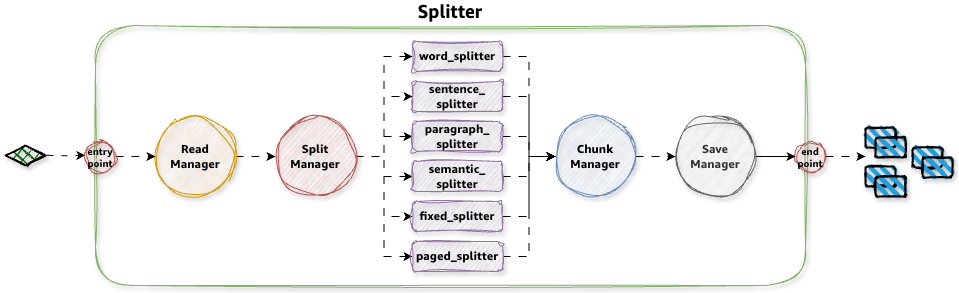

The diagram above was exported from draw.io. Its source (the exported page's mxGraphModel, read from the mxfile embedded in the PNG):
<mxGraphModel dx="1010" dy="732" grid="1" gridSize="10" guides="1" tooltips="1" connect="1" arrows="1" fold="1" page="1" pageScale="1" pageWidth="827" pageHeight="1169" math="0" shadow="0">
  <root>
    <mxCell id="0" />
    <mxCell id="1" parent="0" />
    <mxCell id="RAjsR6PXYlan1fUnHoR4-56" value="Splitter" style="rounded=1;whiteSpace=wrap;html=1;fillColor=none;strokeColor=#82b366;fontFamily=Amazon Ember Display;fontStyle=1;fontSize=18;shadow=1;sketch=1;curveFitting=1;jiggle=2;verticalAlign=bottom;labelPosition=center;verticalLabelPosition=top;align=center;" parent="1" vertex="1">
      <mxGeometry x="110" y="110" width="710" height="260" as="geometry" />
    </mxCell>
    <mxCell id="RAjsR6PXYlan1fUnHoR4-33" style="edgeStyle=orthogonalEdgeStyle;rounded=0;orthogonalLoop=1;jettySize=auto;html=1;entryX=0;entryY=0.5;entryDx=0;entryDy=0;fontFamily=Amazon Ember Display;flowAnimation=1;" parent="1" source="RAjsR6PXYlan1fUnHoR4-24" target="RAjsR6PXYlan1fUnHoR4-25" edge="1">
      <mxGeometry relative="1" as="geometry" />
    </mxCell>
    <mxCell id="RAjsR6PXYlan1fUnHoR4-34" style="edgeStyle=orthogonalEdgeStyle;rounded=0;orthogonalLoop=1;jettySize=auto;html=1;entryX=0;entryY=0.5;entryDx=0;entryDy=0;fontFamily=Amazon Ember Display;flowAnimation=1;" parent="1" source="RAjsR6PXYlan1fUnHoR4-24" target="RAjsR6PXYlan1fUnHoR4-26" edge="1">
      <mxGeometry relative="1" as="geometry" />
    </mxCell>
    <mxCell id="RAjsR6PXYlan1fUnHoR4-35" style="edgeStyle=orthogonalEdgeStyle;rounded=0;orthogonalLoop=1;jettySize=auto;html=1;fontFamily=Amazon Ember Display;flowAnimation=1;" parent="1" source="RAjsR6PXYlan1fUnHoR4-24" target="RAjsR6PXYlan1fUnHoR4-27" edge="1">
      <mxGeometry relative="1" as="geometry" />
    </mxCell>
    <mxCell id="RAjsR6PXYlan1fUnHoR4-36" style="edgeStyle=orthogonalEdgeStyle;rounded=0;orthogonalLoop=1;jettySize=auto;html=1;fontFamily=Amazon Ember Display;flowAnimation=1;" parent="1" source="RAjsR6PXYlan1fUnHoR4-24" target="RAjsR6PXYlan1fUnHoR4-28" edge="1">
      <mxGeometry relative="1" as="geometry" />
    </mxCell>
    <mxCell id="RAjsR6PXYlan1fUnHoR4-37" style="edgeStyle=orthogonalEdgeStyle;rounded=0;orthogonalLoop=1;jettySize=auto;html=1;entryX=0;entryY=0.5;entryDx=0;entryDy=0;fontFamily=Amazon Ember Display;flowAnimation=1;" parent="1" source="RAjsR6PXYlan1fUnHoR4-24" target="RAjsR6PXYlan1fUnHoR4-29" edge="1">
      <mxGeometry relative="1" as="geometry" />
    </mxCell>
    <mxCell id="RAjsR6PXYlan1fUnHoR4-38" style="edgeStyle=orthogonalEdgeStyle;rounded=0;orthogonalLoop=1;jettySize=auto;html=1;entryX=0;entryY=0.5;entryDx=0;entryDy=0;fontFamily=Amazon Ember Display;flowAnimation=1;" parent="1" source="RAjsR6PXYlan1fUnHoR4-24" target="RAjsR6PXYlan1fUnHoR4-30" edge="1">
      <mxGeometry relative="1" as="geometry" />
    </mxCell>
    <mxCell id="RAjsR6PXYlan1fUnHoR4-24" value="&lt;span style=&quot;color: rgb(0, 0, 0); font-size: 12px; font-style: normal; font-variant-ligatures: normal; font-variant-caps: normal; font-weight: 700; letter-spacing: normal; orphans: 2; text-align: center; text-indent: 0px; text-transform: none; widows: 2; word-spacing: 0px; -webkit-text-stroke-width: 0px; white-space: normal; text-decoration-thickness: initial; text-decoration-style: initial; text-decoration-color: initial; float: none; display: inline !important;&quot;&gt;Split&lt;/span&gt;&lt;div style=&quot;forced-color-adjust: none; color: rgb(0, 0, 0); font-size: 12px; font-style: normal; font-variant-ligatures: normal; font-variant-caps: normal; font-weight: 700; letter-spacing: normal; orphans: 2; text-align: center; text-indent: 0px; text-transform: none; widows: 2; word-spacing: 0px; -webkit-text-stroke-width: 0px; white-space: normal; text-decoration-thickness: initial; text-decoration-style: initial; text-decoration-color: initial;&quot;&gt;&lt;span style=&quot;&quot;&gt;Manager&lt;/span&gt;&lt;/div&gt;" style="ellipse;whiteSpace=wrap;html=1;aspect=fixed;fillColor=#f8cecc;strokeColor=#b85450;sketch=1;curveFitting=1;jiggle=2;shadow=1;fontFamily=Amazon Ember Display;labelBackgroundColor=none;" parent="1" vertex="1">
      <mxGeometry x="290" y="201" width="80" height="80" as="geometry" />
    </mxCell>
    <mxCell id="RAjsR6PXYlan1fUnHoR4-40" style="edgeStyle=orthogonalEdgeStyle;rounded=0;orthogonalLoop=1;jettySize=auto;html=1;entryX=0;entryY=0.5;entryDx=0;entryDy=0;fontFamily=Amazon Ember Display;flowAnimation=1;" parent="1" source="RAjsR6PXYlan1fUnHoR4-25" target="RAjsR6PXYlan1fUnHoR4-39" edge="1">
      <mxGeometry relative="1" as="geometry" />
    </mxCell>
    <mxCell id="RAjsR6PXYlan1fUnHoR4-25" value="word_splitter" style="rounded=1;whiteSpace=wrap;html=1;fillColor=#e1d5e7;strokeColor=#9673a6;shadow=1;sketch=1;curveFitting=1;jiggle=2;fontStyle=1;fontFamily=Amazon Ember Display;" parent="1" vertex="1">
      <mxGeometry x="427" y="126" width="90" height="30" as="geometry" />
    </mxCell>
    <mxCell id="RAjsR6PXYlan1fUnHoR4-41" style="edgeStyle=orthogonalEdgeStyle;rounded=0;orthogonalLoop=1;jettySize=auto;html=1;entryX=0;entryY=0.5;entryDx=0;entryDy=0;fontFamily=Amazon Ember Display;flowAnimation=1;" parent="1" source="RAjsR6PXYlan1fUnHoR4-26" target="RAjsR6PXYlan1fUnHoR4-39" edge="1">
      <mxGeometry relative="1" as="geometry" />
    </mxCell>
    <mxCell id="RAjsR6PXYlan1fUnHoR4-26" value="sentence_&lt;div&gt;splitter&lt;/div&gt;" style="rounded=1;whiteSpace=wrap;html=1;fillColor=#e1d5e7;strokeColor=#9673a6;shadow=1;sketch=1;curveFitting=1;jiggle=2;fontStyle=1;fontFamily=Amazon Ember Display;" parent="1" vertex="1">
      <mxGeometry x="427" y="166" width="90" height="30" as="geometry" />
    </mxCell>
    <mxCell id="RAjsR6PXYlan1fUnHoR4-42" style="edgeStyle=orthogonalEdgeStyle;rounded=0;orthogonalLoop=1;jettySize=auto;html=1;entryX=0;entryY=0.5;entryDx=0;entryDy=0;fontFamily=Amazon Ember Display;flowAnimation=1;" parent="1" source="RAjsR6PXYlan1fUnHoR4-27" target="RAjsR6PXYlan1fUnHoR4-39" edge="1">
      <mxGeometry relative="1" as="geometry" />
    </mxCell>
    <mxCell id="RAjsR6PXYlan1fUnHoR4-27" value="paragraph_&lt;div&gt;splitter&lt;/div&gt;" style="rounded=1;whiteSpace=wrap;html=1;fillColor=#e1d5e7;strokeColor=#9673a6;shadow=1;sketch=1;curveFitting=1;jiggle=2;fontStyle=1;fontFamily=Amazon Ember Display;" parent="1" vertex="1">
      <mxGeometry x="427" y="206" width="90" height="30" as="geometry" />
    </mxCell>
    <mxCell id="RAjsR6PXYlan1fUnHoR4-43" style="edgeStyle=orthogonalEdgeStyle;rounded=0;orthogonalLoop=1;jettySize=auto;html=1;entryX=0;entryY=0.5;entryDx=0;entryDy=0;fontFamily=Amazon Ember Display;flowAnimation=1;" parent="1" source="RAjsR6PXYlan1fUnHoR4-28" target="RAjsR6PXYlan1fUnHoR4-39" edge="1">
      <mxGeometry relative="1" as="geometry" />
    </mxCell>
    <mxCell id="RAjsR6PXYlan1fUnHoR4-28" value="semantic_&lt;div&gt;splitter&lt;/div&gt;" style="rounded=1;whiteSpace=wrap;html=1;fillColor=#e1d5e7;strokeColor=#9673a6;shadow=1;sketch=1;curveFitting=1;jiggle=2;fontStyle=1;fontFamily=Amazon Ember Display;" parent="1" vertex="1">
      <mxGeometry x="427" y="246" width="90" height="30" as="geometry" />
    </mxCell>
    <mxCell id="RAjsR6PXYlan1fUnHoR4-44" style="edgeStyle=orthogonalEdgeStyle;rounded=0;orthogonalLoop=1;jettySize=auto;html=1;entryX=0;entryY=0.5;entryDx=0;entryDy=0;fontFamily=Amazon Ember Display;flowAnimation=1;" parent="1" source="RAjsR6PXYlan1fUnHoR4-29" target="RAjsR6PXYlan1fUnHoR4-39" edge="1">
      <mxGeometry relative="1" as="geometry" />
    </mxCell>
    <mxCell id="RAjsR6PXYlan1fUnHoR4-29" value="fixed_splitter" style="rounded=1;whiteSpace=wrap;html=1;fillColor=#e1d5e7;strokeColor=#9673a6;shadow=1;sketch=1;curveFitting=1;jiggle=2;fontStyle=1;fontFamily=Amazon Ember Display;" parent="1" vertex="1">
      <mxGeometry x="427" y="286" width="90" height="30" as="geometry" />
    </mxCell>
    <mxCell id="RAjsR6PXYlan1fUnHoR4-45" style="edgeStyle=orthogonalEdgeStyle;rounded=0;orthogonalLoop=1;jettySize=auto;html=1;entryX=0;entryY=0.5;entryDx=0;entryDy=0;fontFamily=Amazon Ember Display;flowAnimation=1;" parent="1" source="RAjsR6PXYlan1fUnHoR4-30" target="RAjsR6PXYlan1fUnHoR4-39" edge="1">
      <mxGeometry relative="1" as="geometry" />
    </mxCell>
    <mxCell id="RAjsR6PXYlan1fUnHoR4-30" value="paged_splitter" style="rounded=1;whiteSpace=wrap;html=1;fillColor=#e1d5e7;strokeColor=#9673a6;shadow=1;sketch=1;curveFitting=1;jiggle=2;fontStyle=1;fontFamily=Amazon Ember Display;" parent="1" vertex="1">
      <mxGeometry x="427" y="326" width="90" height="30" as="geometry" />
    </mxCell>
    <mxCell id="RAjsR6PXYlan1fUnHoR4-32" style="edgeStyle=orthogonalEdgeStyle;rounded=0;orthogonalLoop=1;jettySize=auto;html=1;entryX=0;entryY=0.5;entryDx=0;entryDy=0;fontFamily=Amazon Ember Display;flowAnimation=1;" parent="1" source="RAjsR6PXYlan1fUnHoR4-31" target="RAjsR6PXYlan1fUnHoR4-24" edge="1">
      <mxGeometry relative="1" as="geometry" />
    </mxCell>
    <mxCell id="RAjsR6PXYlan1fUnHoR4-31" value="Read Manager" style="ellipse;whiteSpace=wrap;html=1;aspect=fixed;fillColor=#ffe6cc;strokeColor=#d79b00;shadow=1;sketch=1;curveFitting=1;jiggle=2;fontStyle=1;fontFamily=Amazon Ember Display;" parent="1" vertex="1">
      <mxGeometry x="170" y="201" width="80" height="80" as="geometry" />
    </mxCell>
    <mxCell id="RAjsR6PXYlan1fUnHoR4-52" style="edgeStyle=orthogonalEdgeStyle;rounded=0;orthogonalLoop=1;jettySize=auto;html=1;fontFamily=Amazon Ember Display;flowAnimation=1;" parent="1" source="RAjsR6PXYlan1fUnHoR4-39" edge="1">
      <mxGeometry relative="1" as="geometry">
        <mxPoint x="690" y="241" as="targetPoint" />
      </mxGeometry>
    </mxCell>
    <mxCell id="RAjsR6PXYlan1fUnHoR4-39" value="&lt;b&gt;Chunk&lt;/b&gt;&lt;div&gt;&lt;b&gt;Manager&lt;/b&gt;&lt;/div&gt;" style="ellipse;whiteSpace=wrap;html=1;aspect=fixed;fillColor=#dae8fc;strokeColor=#6c8ebf;sketch=1;curveFitting=1;jiggle=2;shadow=1;fontFamily=Amazon Ember Display;" parent="1" vertex="1">
      <mxGeometry x="570" y="201" width="80" height="80" as="geometry" />
    </mxCell>
    <mxCell id="RAjsR6PXYlan1fUnHoR4-54" style="edgeStyle=orthogonalEdgeStyle;rounded=0;orthogonalLoop=1;jettySize=auto;html=1;fontFamily=Amazon Ember Display;flowAnimation=1;" parent="1" edge="1">
      <mxGeometry relative="1" as="geometry">
        <mxPoint x="60" y="239.75" as="sourcePoint" />
        <mxPoint x="100" y="239.75" as="targetPoint" />
      </mxGeometry>
    </mxCell>
    <mxCell id="RAjsR6PXYlan1fUnHoR4-53" value="" style="rhombus;whiteSpace=wrap;html=1;strokeWidth=2;fillWeight=-1;hachureGap=8;fillStyle=cross-hatch;fillColor=#006600;sketch=1;fontFamily=Amazon Ember Display;shadow=1;" parent="1" vertex="1">
      <mxGeometry x="20" y="230" width="40" height="20" as="geometry" />
    </mxCell>
    <mxCell id="RAjsR6PXYlan1fUnHoR4-60" style="edgeStyle=orthogonalEdgeStyle;rounded=0;orthogonalLoop=1;jettySize=auto;html=1;entryX=0;entryY=0.5;entryDx=0;entryDy=0;fontFamily=Amazon Ember Display;flowAnimation=1;" parent="1" source="RAjsR6PXYlan1fUnHoR4-57" target="RAjsR6PXYlan1fUnHoR4-31" edge="1">
      <mxGeometry relative="1" as="geometry" />
    </mxCell>
    <mxCell id="RAjsR6PXYlan1fUnHoR4-57" value="entry&lt;div&gt;point&lt;/div&gt;" style="ellipse;whiteSpace=wrap;html=1;aspect=fixed;fillColor=#f8cecc;strokeColor=#b85450;sketch=1;curveFitting=1;jiggle=2;shadow=1;fontStyle=1;fontSize=10;fontFamily=Amazon Ember Display;" parent="1" vertex="1">
      <mxGeometry x="100" y="226" width="30" height="30" as="geometry" />
    </mxCell>
    <mxCell id="RAjsR6PXYlan1fUnHoR4-68" value="" style="rounded=1;whiteSpace=wrap;html=1;strokeWidth=2;fillWeight=4;hachureGap=8;hachureAngle=45;fillColor=#1ba1e2;sketch=1;fontFamily=Amazon Ember Display;shadow=1;" parent="1" vertex="1">
      <mxGeometry x="880" y="212" width="30" height="20" as="geometry" />
    </mxCell>
    <mxCell id="RAjsR6PXYlan1fUnHoR4-69" value="" style="rounded=1;whiteSpace=wrap;html=1;strokeWidth=2;fillWeight=4;hachureGap=8;hachureAngle=45;fillColor=#1ba1e2;sketch=1;fontFamily=Amazon Ember Display;shadow=1;" parent="1" vertex="1">
      <mxGeometry x="890" y="222" width="30" height="20" as="geometry" />
    </mxCell>
    <mxCell id="RAjsR6PXYlan1fUnHoR4-70" value="" style="rounded=1;whiteSpace=wrap;html=1;strokeWidth=2;fillWeight=4;hachureGap=8;hachureAngle=45;fillColor=#1ba1e2;sketch=1;fontFamily=Amazon Ember Display;shadow=1;" parent="1" vertex="1">
      <mxGeometry x="880" y="251" width="30" height="20" as="geometry" />
    </mxCell>
    <mxCell id="RAjsR6PXYlan1fUnHoR4-71" value="" style="rounded=1;whiteSpace=wrap;html=1;strokeWidth=2;fillWeight=4;hachureGap=8;hachureAngle=45;fillColor=#1ba1e2;sketch=1;fontFamily=Amazon Ember Display;shadow=1;" parent="1" vertex="1">
      <mxGeometry x="890" y="261" width="30" height="20" as="geometry" />
    </mxCell>
    <mxCell id="RAjsR6PXYlan1fUnHoR4-72" value="" style="rounded=1;whiteSpace=wrap;html=1;strokeWidth=2;fillWeight=4;hachureGap=8;hachureAngle=45;fillColor=#1ba1e2;sketch=1;fontFamily=Amazon Ember Display;shadow=1;" parent="1" vertex="1">
      <mxGeometry x="927" y="232" width="30" height="20" as="geometry" />
    </mxCell>
    <mxCell id="RAjsR6PXYlan1fUnHoR4-73" value="" style="rounded=1;whiteSpace=wrap;html=1;strokeWidth=2;fillWeight=4;hachureGap=8;hachureAngle=45;fillColor=#1ba1e2;sketch=1;fontFamily=Amazon Ember Display;shadow=1;" parent="1" vertex="1">
      <mxGeometry x="937" y="242" width="30" height="20" as="geometry" />
    </mxCell>
    <mxCell id="RAjsR6PXYlan1fUnHoR4-74" style="edgeStyle=orthogonalEdgeStyle;rounded=0;orthogonalLoop=1;jettySize=auto;html=1;fontFamily=Amazon Ember Display;flowAnimation=1;" parent="1" source="RAjsR6PXYlan1fUnHoR4-75" edge="1">
      <mxGeometry relative="1" as="geometry">
        <mxPoint x="880" y="241" as="targetPoint" />
      </mxGeometry>
    </mxCell>
    <mxCell id="RAjsR6PXYlan1fUnHoR4-75" value="end&lt;div&gt;point&lt;/div&gt;" style="ellipse;whiteSpace=wrap;html=1;aspect=fixed;fillColor=#f8cecc;strokeColor=#b85450;sketch=1;curveFitting=1;jiggle=2;shadow=1;fontStyle=1;fontSize=10;fontFamily=Amazon Ember Display;" parent="1" vertex="1">
      <mxGeometry x="810" y="226" width="30" height="30" as="geometry" />
    </mxCell>
    <mxCell id="RAjsR6PXYlan1fUnHoR4-77" style="edgeStyle=orthogonalEdgeStyle;rounded=0;orthogonalLoop=1;jettySize=auto;html=1;entryX=0;entryY=0.5;entryDx=0;entryDy=0;" parent="1" source="RAjsR6PXYlan1fUnHoR4-76" target="RAjsR6PXYlan1fUnHoR4-75" edge="1">
      <mxGeometry relative="1" as="geometry" />
    </mxCell>
    <mxCell id="RAjsR6PXYlan1fUnHoR4-76" value="&lt;b&gt;Save&lt;/b&gt;&lt;div&gt;&lt;b&gt;Manager&lt;/b&gt;&lt;/div&gt;" style="ellipse;whiteSpace=wrap;html=1;aspect=fixed;fillColor=#f5f5f5;strokeColor=#666666;sketch=1;curveFitting=1;jiggle=2;shadow=1;fontFamily=Amazon Ember Display;fontColor=#333333;" parent="1" vertex="1">
      <mxGeometry x="690" y="201" width="80" height="80" as="geometry" />
    </mxCell>
  </root>
</mxGraphModel>